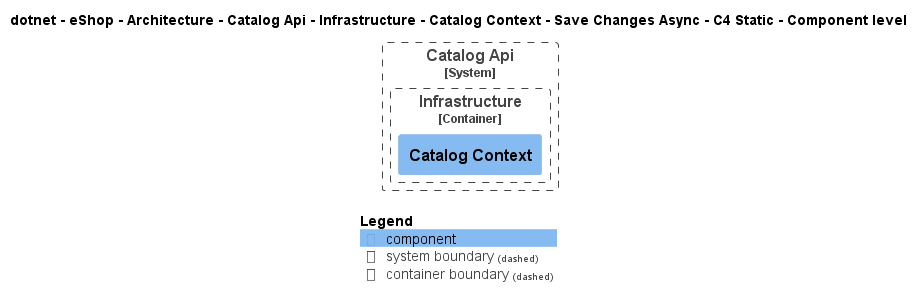

The diagram above was rendered by PlantUML. Its source (embedded in the PNG):
@startuml
!pragma layout smetana
!include ..\..\..\..\..\..\..\..\..\..\..\.c4s\C4_Component.puml

AddElementTag("c4interflow:lifecycle:new", $bgColor=green, $fontColor=#ffffff, $borderColor=green, $shadowing="False")
AddElementTag("c4interflow:lifecycle:changed", $bgColor=orange, $fontColor=#ffffff, $borderColor=orange, $shadowing="False")
AddElementTag("c4interflow:lifecycle:removed", $bgColor=red, $fontColor=#ffffff, $borderColor=red, $shadowing="False")

AddRelTag("c4interflow:lifecycle:new", $textColor=green, $lineColor=green)
AddRelTag("c4interflow:lifecycle:changed", $textColor=orange, $lineColor=orange)
AddRelTag("c4interflow:lifecycle:removed", $textColor=red, $lineColor=red)

SHOW_PERSON_PORTRAIT()
LAYOUT_TOP_DOWN()

skinparam linetype polyline

title dotnet - eShop - Architecture - Catalog Api - Infrastructure - Catalog Context - Save Changes Async - C4 Static - Component level


System_Boundary(dotnet.eShop.Architecture.SoftwareSystems.CatalogApi, "Catalog Api") {
    
Container_Boundary(dotnet.eShop.Architecture.SoftwareSystems.CatalogApi.Containers.Infrastructure, "Infrastructure") {
    Component(dotnet.eShop.Architecture.SoftwareSystems.CatalogApi.Containers.Infrastructure.Components.CatalogContext, "Catalog Context", "", "")
}
}



SHOW_LEGEND()
@enduml